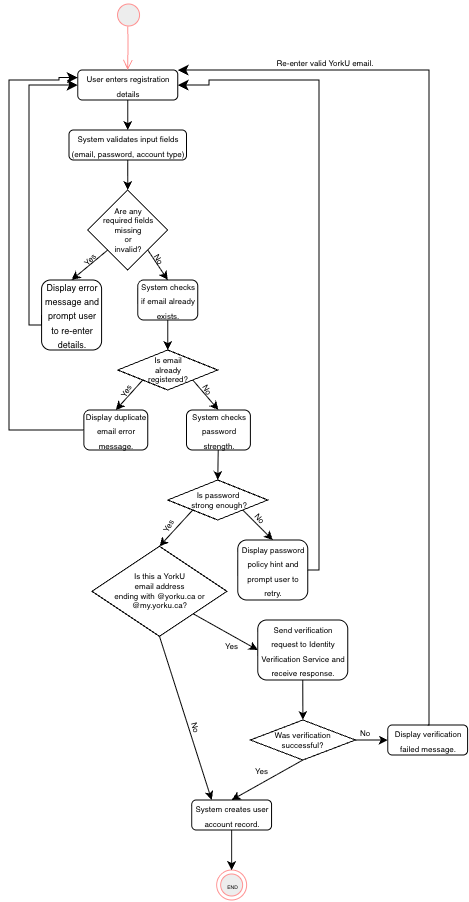

The diagram above was exported from draw.io. Its source (the exported page's mxGraphModel, read from the mxfile embedded in the PNG):
<mxGraphModel dx="596" dy="353" grid="1" gridSize="10" guides="1" tooltips="1" connect="1" arrows="1" fold="1" page="1" pageScale="1" pageWidth="850" pageHeight="1100" background="light-dark(#FFFFFF,#FFFFFF)" math="0" shadow="0">
  <root>
    <mxCell id="0" />
    <mxCell id="1" parent="0" />
    <mxCell id="9te5M8BnH5mvKN-WsU9C-3" value="&lt;font style=&quot;color: light-dark(rgb(0, 0, 0), rgb(0, 0, 0)); font-size: 8px;&quot;&gt;User enters registration details&lt;/font&gt;" style="rounded=1;whiteSpace=wrap;html=1;fillColor=light-dark(#FFFFFF,#FFFFFF);strokeColor=light-dark(#000000,#000000);" vertex="1" parent="1">
      <mxGeometry x="188.75" y="100" width="100" height="30" as="geometry" />
    </mxCell>
    <mxCell id="9te5M8BnH5mvKN-WsU9C-5" value="&lt;span&gt;&lt;font style=&quot;color: light-dark(rgb(0, 0, 0), rgb(0, 0, 0)); font-size: 8px;&quot;&gt;System validates input fields (email, password, account type)&lt;/font&gt;&lt;/span&gt;" style="rounded=1;whiteSpace=wrap;html=1;fillColor=light-dark(#FFFFFF,#FFFFFF);strokeColor=light-dark(#000000,#000000);" vertex="1" parent="1">
      <mxGeometry x="180" y="160" width="117.5" height="30" as="geometry" />
    </mxCell>
    <mxCell id="9te5M8BnH5mvKN-WsU9C-6" value="" style="endArrow=classic;html=1;rounded=0;exitX=0.5;exitY=1;exitDx=0;exitDy=0;entryX=0.5;entryY=0;entryDx=0;entryDy=0;strokeColor=light-dark(#000000,#000000);" edge="1" parent="1" source="9te5M8BnH5mvKN-WsU9C-3" target="9te5M8BnH5mvKN-WsU9C-5">
      <mxGeometry width="50" height="50" relative="1" as="geometry">
        <mxPoint x="528.75" y="320" as="sourcePoint" />
        <mxPoint x="578.75" y="270" as="targetPoint" />
      </mxGeometry>
    </mxCell>
    <mxCell id="9te5M8BnH5mvKN-WsU9C-9" value="&lt;font style=&quot;color: light-dark(rgb(0, 0, 0), rgb(0, 0, 0));&quot;&gt;Are any &lt;br&gt;required fields missing &lt;br&gt;or &lt;br&gt;invalid?&lt;/font&gt;" style="rhombus;whiteSpace=wrap;html=1;fillColor=light-dark(#FFFFFF,#FFFFFF);strokeColor=light-dark(#000000,#000000);fontSize=8;" vertex="1" parent="1">
      <mxGeometry x="198.75" y="220" width="80" height="80" as="geometry" />
    </mxCell>
    <mxCell id="9te5M8BnH5mvKN-WsU9C-10" value="" style="endArrow=classic;html=1;rounded=0;exitX=0.5;exitY=1;exitDx=0;exitDy=0;entryX=0.5;entryY=0;entryDx=0;entryDy=0;strokeColor=light-dark(#000000,#000000);" edge="1" parent="1" source="9te5M8BnH5mvKN-WsU9C-5" target="9te5M8BnH5mvKN-WsU9C-9">
      <mxGeometry width="50" height="50" relative="1" as="geometry">
        <mxPoint x="238.6" y="200" as="sourcePoint" />
        <mxPoint x="238.6" y="230" as="targetPoint" />
      </mxGeometry>
    </mxCell>
    <mxCell id="9te5M8BnH5mvKN-WsU9C-11" value="" style="endArrow=classic;html=1;rounded=0;exitX=0;exitY=1;exitDx=0;exitDy=0;strokeColor=light-dark(#000000,#000000);entryX=0.5;entryY=0;entryDx=0;entryDy=0;" edge="1" parent="1" source="9te5M8BnH5mvKN-WsU9C-9" target="9te5M8BnH5mvKN-WsU9C-19">
      <mxGeometry width="50" height="50" relative="1" as="geometry">
        <mxPoint x="208.75" y="330" as="sourcePoint" />
        <mxPoint x="198.75" y="310" as="targetPoint" />
      </mxGeometry>
    </mxCell>
    <mxCell id="9te5M8BnH5mvKN-WsU9C-12" value="" style="endArrow=classic;html=1;rounded=0;exitX=1;exitY=1;exitDx=0;exitDy=0;strokeColor=light-dark(#000000,#000000);entryX=0.5;entryY=0;entryDx=0;entryDy=0;" edge="1" parent="1" source="9te5M8BnH5mvKN-WsU9C-9" target="9te5M8BnH5mvKN-WsU9C-24">
      <mxGeometry width="50" height="50" relative="1" as="geometry">
        <mxPoint x="288.75" y="290" as="sourcePoint" />
        <mxPoint x="268.75" y="330" as="targetPoint" />
      </mxGeometry>
    </mxCell>
    <mxCell id="9te5M8BnH5mvKN-WsU9C-17" value="&lt;font style=&quot;color: light-dark(rgb(0, 0, 0), rgb(0, 0, 0)); font-size: 8px;&quot;&gt;No&lt;/font&gt;" style="text;html=1;whiteSpace=wrap;strokeColor=none;fillColor=none;align=center;verticalAlign=middle;rounded=0;rotation=60;" vertex="1" parent="1">
      <mxGeometry x="260.47" y="280.99" width="20" height="16.47" as="geometry" />
    </mxCell>
    <mxCell id="9te5M8BnH5mvKN-WsU9C-18" value="&lt;font style=&quot;color: light-dark(rgb(0, 0, 0), rgb(0, 0, 0)); font-size: 8px;&quot;&gt;Yes&lt;/font&gt;" style="text;html=1;whiteSpace=wrap;strokeColor=none;fillColor=none;align=center;verticalAlign=middle;rounded=0;rotation=-45;" vertex="1" parent="1">
      <mxGeometry x="188.74999999999997" y="277.56" width="22.76" height="23.33" as="geometry" />
    </mxCell>
    <mxCell id="9te5M8BnH5mvKN-WsU9C-19" value="&lt;font style=&quot;color: light-dark(rgb(0, 0, 0), rgb(0, 0, 0)); font-size: 9px;&quot;&gt;Display error message and prompt user to re-enter details.&lt;/font&gt;" style="rounded=1;whiteSpace=wrap;html=1;fillColor=light-dark(#FFFFFF,#FFFFFF);strokeColor=light-dark(#000000,#000000);" vertex="1" parent="1">
      <mxGeometry x="152.59" y="310" width="60" height="70" as="geometry" />
    </mxCell>
    <mxCell id="9te5M8BnH5mvKN-WsU9C-24" value="&lt;font style=&quot;color: light-dark(rgb(0, 0, 0), rgb(0, 0, 0)); font-size: 8px;&quot;&gt;System checks if email already exists.&lt;/font&gt;" style="rounded=1;whiteSpace=wrap;html=1;fillColor=light-dark(#FFFFFF,#FFFFFF);strokeColor=light-dark(#000000,#000000);" vertex="1" parent="1">
      <mxGeometry x="248.75" y="310" width="60" height="40" as="geometry" />
    </mxCell>
    <mxCell id="9te5M8BnH5mvKN-WsU9C-25" value="&lt;font style=&quot;color: light-dark(rgb(0, 0, 0), rgb(0, 0, 0));&quot;&gt;Is email &lt;br&gt;already &lt;br&gt;registered?&lt;/font&gt;" style="rhombus;whiteSpace=wrap;html=1;fillColor=light-dark(#FFFFFF,#FFFFFF);strokeColor=light-dark(#000000,#000000);fontSize=8;" vertex="1" parent="1">
      <mxGeometry x="228.75" y="380" width="100" height="40" as="geometry" />
    </mxCell>
    <mxCell id="9te5M8BnH5mvKN-WsU9C-26" value="" style="endArrow=classic;html=1;rounded=0;exitX=0.5;exitY=1;exitDx=0;exitDy=0;strokeColor=light-dark(#000000,#000000);entryX=0.5;entryY=0;entryDx=0;entryDy=0;" edge="1" parent="1" source="9te5M8BnH5mvKN-WsU9C-24" target="9te5M8BnH5mvKN-WsU9C-25">
      <mxGeometry width="50" height="50" relative="1" as="geometry">
        <mxPoint x="318.75" y="380" as="sourcePoint" />
        <mxPoint x="278.75" y="370" as="targetPoint" />
      </mxGeometry>
    </mxCell>
    <mxCell id="9te5M8BnH5mvKN-WsU9C-27" value="" style="endArrow=classic;html=1;rounded=0;exitX=0;exitY=1;exitDx=0;exitDy=0;strokeColor=light-dark(#000000,#000000);entryX=0.5;entryY=0;entryDx=0;entryDy=0;" edge="1" parent="1" source="9te5M8BnH5mvKN-WsU9C-25" target="9te5M8BnH5mvKN-WsU9C-30">
      <mxGeometry width="50" height="50" relative="1" as="geometry">
        <mxPoint x="291.25" y="470" as="sourcePoint" />
        <mxPoint x="238.75" y="430" as="targetPoint" />
      </mxGeometry>
    </mxCell>
    <mxCell id="9te5M8BnH5mvKN-WsU9C-29" value="" style="endArrow=classic;html=1;rounded=0;strokeColor=light-dark(#000000,#000000);exitX=1;exitY=1;exitDx=0;exitDy=0;entryX=0.5;entryY=0;entryDx=0;entryDy=0;" edge="1" parent="1" source="9te5M8BnH5mvKN-WsU9C-25" target="9te5M8BnH5mvKN-WsU9C-32">
      <mxGeometry width="50" height="50" relative="1" as="geometry">
        <mxPoint x="348.75" y="470" as="sourcePoint" />
        <mxPoint x="308.75" y="430" as="targetPoint" />
      </mxGeometry>
    </mxCell>
    <mxCell id="9te5M8BnH5mvKN-WsU9C-30" value="&lt;font style=&quot;font-size: 8px; color: light-dark(rgb(0, 0, 0), rgb(0, 0, 0));&quot;&gt;Display duplicate email error message.&lt;/font&gt;" style="rounded=1;whiteSpace=wrap;html=1;fillColor=light-dark(#FFFFFF,#FFFFFF);strokeColor=light-dark(#000000,#000000);" vertex="1" parent="1">
      <mxGeometry x="194.86" y="440" width="63.89" height="40" as="geometry" />
    </mxCell>
    <mxCell id="9te5M8BnH5mvKN-WsU9C-31" value="&lt;font style=&quot;color: light-dark(rgb(0, 0, 0), rgb(0, 0, 0)); font-size: 8px;&quot;&gt;Yes&lt;/font&gt;" style="text;html=1;whiteSpace=wrap;strokeColor=none;fillColor=none;align=center;verticalAlign=middle;rounded=0;rotation=-60;" vertex="1" parent="1">
      <mxGeometry x="224.55" y="410.83" width="22.76" height="20" as="geometry" />
    </mxCell>
    <mxCell id="9te5M8BnH5mvKN-WsU9C-32" value="&lt;font style=&quot;font-size: 8px; color: light-dark(rgb(0, 0, 0), rgb(0, 0, 0));&quot;&gt;System checks password strength.&lt;/font&gt;" style="rounded=1;whiteSpace=wrap;html=1;fillColor=light-dark(#FFFFFF,#FFFFFF);strokeColor=light-dark(#000000,#000000);" vertex="1" parent="1">
      <mxGeometry x="297.5" y="440" width="63.89" height="40" as="geometry" />
    </mxCell>
    <mxCell id="9te5M8BnH5mvKN-WsU9C-33" value="&lt;font style=&quot;color: light-dark(rgb(0, 0, 0), rgb(0, 0, 0)); font-size: 8px;&quot;&gt;No&lt;/font&gt;" style="text;html=1;whiteSpace=wrap;strokeColor=none;fillColor=none;align=center;verticalAlign=middle;rounded=0;rotation=60;" vertex="1" parent="1">
      <mxGeometry x="308.75" y="410.83000000000004" width="20" height="16.47" as="geometry" />
    </mxCell>
    <mxCell id="9te5M8BnH5mvKN-WsU9C-34" value="&lt;font style=&quot;color: light-dark(rgb(0, 0, 0), rgb(0, 0, 0));&quot;&gt;Is password&lt;br&gt;&amp;nbsp;strong enough?&lt;/font&gt;" style="rhombus;whiteSpace=wrap;html=1;fillColor=light-dark(#FFFFFF,#FFFFFF);strokeColor=light-dark(#000000,#000000);fontSize=8;" vertex="1" parent="1">
      <mxGeometry x="278.75" y="510" width="100" height="40" as="geometry" />
    </mxCell>
    <mxCell id="9te5M8BnH5mvKN-WsU9C-35" value="" style="endArrow=classic;html=1;rounded=0;exitX=0.5;exitY=1;exitDx=0;exitDy=0;strokeColor=light-dark(#000000,#000000);entryX=0.5;entryY=0;entryDx=0;entryDy=0;" edge="1" parent="1" target="9te5M8BnH5mvKN-WsU9C-34">
      <mxGeometry width="50" height="50" relative="1" as="geometry">
        <mxPoint x="329.24" y="480" as="sourcePoint" />
        <mxPoint x="329.24" y="510" as="targetPoint" />
      </mxGeometry>
    </mxCell>
    <mxCell id="9te5M8BnH5mvKN-WsU9C-36" value="" style="endArrow=classic;html=1;rounded=0;exitX=0;exitY=1;exitDx=0;exitDy=0;strokeColor=light-dark(#000000,#000000);entryX=0.5;entryY=0;entryDx=0;entryDy=0;" edge="1" parent="1" source="9te5M8BnH5mvKN-WsU9C-34" target="9te5M8BnH5mvKN-WsU9C-42">
      <mxGeometry width="50" height="50" relative="1" as="geometry">
        <mxPoint x="297.5" y="550" as="sourcePoint" />
        <mxPoint x="278.75" y="569.9999999999999" as="targetPoint" />
      </mxGeometry>
    </mxCell>
    <mxCell id="9te5M8BnH5mvKN-WsU9C-37" value="" style="endArrow=classic;html=1;rounded=0;exitX=1;exitY=1;exitDx=0;exitDy=0;strokeColor=light-dark(#000000,#000000);entryX=0.5;entryY=0;entryDx=0;entryDy=0;" edge="1" parent="1" source="9te5M8BnH5mvKN-WsU9C-34" target="9te5M8BnH5mvKN-WsU9C-38">
      <mxGeometry width="50" height="50" relative="1" as="geometry">
        <mxPoint x="313.75" y="550" as="sourcePoint" />
        <mxPoint x="368.75" y="560" as="targetPoint" />
      </mxGeometry>
    </mxCell>
    <mxCell id="9te5M8BnH5mvKN-WsU9C-38" value="&lt;font style=&quot;font-size: 8px; color: light-dark(rgb(0, 0, 0), rgb(0, 0, 0));&quot;&gt;Display password policy hint and prompt user to retry.&lt;/font&gt;" style="rounded=1;whiteSpace=wrap;html=1;fillColor=light-dark(#FFFFFF,#FFFFFF);strokeColor=light-dark(#000000,#000000);" vertex="1" parent="1">
      <mxGeometry x="348.75" y="570" width="70" height="60" as="geometry" />
    </mxCell>
    <mxCell id="9te5M8BnH5mvKN-WsU9C-39" value="&lt;font style=&quot;color: light-dark(rgb(0, 0, 0), rgb(0, 0, 0)); font-size: 8px;&quot;&gt;No&lt;/font&gt;" style="text;html=1;whiteSpace=wrap;strokeColor=none;fillColor=none;align=center;verticalAlign=middle;rounded=0;rotation=50;" vertex="1" parent="1">
      <mxGeometry x="361.39" y="540" width="20" height="16.47" as="geometry" />
    </mxCell>
    <mxCell id="9te5M8BnH5mvKN-WsU9C-41" value="&lt;font style=&quot;color: light-dark(rgb(0, 0, 0), rgb(0, 0, 0)); font-size: 8px;&quot;&gt;Yes&lt;/font&gt;" style="text;html=1;whiteSpace=wrap;strokeColor=none;fillColor=none;align=center;verticalAlign=middle;rounded=0;rotation=-60;" vertex="1" parent="1">
      <mxGeometry x="267.37" y="540" width="22.76" height="30" as="geometry" />
    </mxCell>
    <mxCell id="9te5M8BnH5mvKN-WsU9C-42" value="&lt;font style=&quot;color: light-dark(rgb(0, 0, 0), rgb(0, 0, 0));&quot;&gt;Is this a YorkU &lt;br&gt;email address &lt;br&gt;ending with @yorku.ca or @my.yorku.ca?&lt;/font&gt;" style="rhombus;whiteSpace=wrap;html=1;fillColor=light-dark(#FFFFFF,#FFFFFF);strokeColor=light-dark(#000000,#000000);fontSize=8;" vertex="1" parent="1">
      <mxGeometry x="202.97" y="576.29" width="135" height="90" as="geometry" />
    </mxCell>
    <mxCell id="9te5M8BnH5mvKN-WsU9C-45" value="" style="endArrow=classic;html=1;rounded=0;exitX=1;exitY=1;exitDx=0;exitDy=0;strokeColor=light-dark(#000000,#000000);entryX=0;entryY=0.5;entryDx=0;entryDy=0;" edge="1" parent="1" source="9te5M8BnH5mvKN-WsU9C-42" target="9te5M8BnH5mvKN-WsU9C-47">
      <mxGeometry width="50" height="50" relative="1" as="geometry">
        <mxPoint x="358.75" y="665" as="sourcePoint" />
        <mxPoint x="368.75" y="680" as="targetPoint" />
      </mxGeometry>
    </mxCell>
    <mxCell id="9te5M8BnH5mvKN-WsU9C-46" value="" style="endArrow=classic;html=1;rounded=0;exitX=0.5;exitY=1;exitDx=0;exitDy=0;strokeColor=light-dark(#000000,#000000);entryX=0.25;entryY=0;entryDx=0;entryDy=0;" edge="1" parent="1" source="9te5M8BnH5mvKN-WsU9C-42" target="9te5M8BnH5mvKN-WsU9C-55">
      <mxGeometry width="50" height="50" relative="1" as="geometry">
        <mxPoint x="258.75" y="720" as="sourcePoint" />
        <mxPoint x="298.75" y="810" as="targetPoint" />
      </mxGeometry>
    </mxCell>
    <mxCell id="9te5M8BnH5mvKN-WsU9C-47" value="&lt;font style=&quot;font-size: 8px; color: light-dark(rgb(0, 0, 0), rgb(0, 0, 0));&quot;&gt;Send verification request to Identity Verification Service and receive response.&lt;/font&gt;" style="rounded=1;whiteSpace=wrap;html=1;fillColor=light-dark(#FFFFFF,#FFFFFF);strokeColor=light-dark(#000000,#000000);" vertex="1" parent="1">
      <mxGeometry x="368.75" y="650" width="90" height="60" as="geometry" />
    </mxCell>
    <mxCell id="9te5M8BnH5mvKN-WsU9C-48" value="&lt;font style=&quot;color: light-dark(rgb(0, 0, 0), rgb(0, 0, 0)); font-size: 8px;&quot;&gt;Yes&lt;/font&gt;" style="text;html=1;whiteSpace=wrap;strokeColor=none;fillColor=none;align=center;verticalAlign=middle;rounded=0;rotation=0;" vertex="1" parent="1">
      <mxGeometry x="331.25" y="660" width="22.76" height="30" as="geometry" />
    </mxCell>
    <mxCell id="9te5M8BnH5mvKN-WsU9C-49" value="&lt;font style=&quot;color: light-dark(rgb(0, 0, 0), rgb(0, 0, 0)); font-size: 8px;&quot;&gt;No&lt;/font&gt;" style="text;html=1;whiteSpace=wrap;strokeColor=none;fillColor=none;align=center;verticalAlign=middle;rounded=0;rotation=75;" vertex="1" parent="1">
      <mxGeometry x="297.5" y="750" width="20" height="13.2" as="geometry" />
    </mxCell>
    <mxCell id="9te5M8BnH5mvKN-WsU9C-51" value="&lt;font style=&quot;color: light-dark(rgb(0, 0, 0), rgb(0, 0, 0));&quot;&gt;Was verification &lt;br&gt;successful?&lt;/font&gt;" style="rhombus;whiteSpace=wrap;html=1;fillColor=light-dark(#FFFFFF,#FFFFFF);strokeColor=light-dark(#000000,#000000);fontSize=8;" vertex="1" parent="1">
      <mxGeometry x="361.39" y="750" width="105" height="40" as="geometry" />
    </mxCell>
    <mxCell id="9te5M8BnH5mvKN-WsU9C-53" value="" style="endArrow=classic;html=1;rounded=0;exitX=0.5;exitY=1;exitDx=0;exitDy=0;strokeColor=light-dark(#000000,#000000);entryX=0.5;entryY=0;entryDx=0;entryDy=0;" edge="1" parent="1" source="9te5M8BnH5mvKN-WsU9C-47" target="9te5M8BnH5mvKN-WsU9C-51">
      <mxGeometry width="50" height="50" relative="1" as="geometry">
        <mxPoint x="378.75" y="723.2" as="sourcePoint" />
        <mxPoint x="378.75" y="763.2" as="targetPoint" />
      </mxGeometry>
    </mxCell>
    <mxCell id="9te5M8BnH5mvKN-WsU9C-54" value="" style="endArrow=classic;html=1;rounded=0;exitX=0.5;exitY=1;exitDx=0;exitDy=0;strokeColor=light-dark(#000000,#000000);entryX=0.5;entryY=0;entryDx=0;entryDy=0;" edge="1" parent="1" source="9te5M8BnH5mvKN-WsU9C-51" target="9te5M8BnH5mvKN-WsU9C-55">
      <mxGeometry width="50" height="50" relative="1" as="geometry">
        <mxPoint x="413.67" y="810" as="sourcePoint" />
        <mxPoint x="358.75" y="820" as="targetPoint" />
      </mxGeometry>
    </mxCell>
    <mxCell id="9te5M8BnH5mvKN-WsU9C-55" value="&lt;font style=&quot;font-size: 8px; color: light-dark(rgb(0, 0, 0), rgb(0, 0, 0));&quot;&gt;System creates user account record.&lt;/font&gt;" style="rounded=1;whiteSpace=wrap;html=1;fillColor=light-dark(#FFFFFF,#FFFFFF);strokeColor=light-dark(#000000,#000000);" vertex="1" parent="1">
      <mxGeometry x="302.7" y="830" width="79.86" height="30" as="geometry" />
    </mxCell>
    <mxCell id="9te5M8BnH5mvKN-WsU9C-57" value="" style="endArrow=classic;html=1;rounded=0;exitX=1;exitY=0.5;exitDx=0;exitDy=0;strokeColor=light-dark(#000000,#000000);entryX=0;entryY=0.5;entryDx=0;entryDy=0;" edge="1" parent="1" source="9te5M8BnH5mvKN-WsU9C-51" target="9te5M8BnH5mvKN-WsU9C-58">
      <mxGeometry width="50" height="50" relative="1" as="geometry">
        <mxPoint x="508.75" y="760" as="sourcePoint" />
        <mxPoint x="488.75" y="770" as="targetPoint" />
      </mxGeometry>
    </mxCell>
    <mxCell id="9te5M8BnH5mvKN-WsU9C-58" value="&lt;font style=&quot;color: light-dark(rgb(0, 0, 0), rgb(0, 0, 0)); font-size: 8px;&quot;&gt;Display verification failed message.&lt;/font&gt;" style="rounded=1;whiteSpace=wrap;html=1;fillColor=light-dark(#FFFFFF,#FFFFFF);strokeColor=light-dark(#000000,#000000);" vertex="1" parent="1">
      <mxGeometry x="498.75" y="755" width="79.86" height="30" as="geometry" />
    </mxCell>
    <mxCell id="9te5M8BnH5mvKN-WsU9C-61" value="&lt;font style=&quot;color: light-dark(rgb(0, 0, 0), rgb(0, 0, 0)); font-size: 8px;&quot;&gt;Yes&lt;/font&gt;" style="text;html=1;whiteSpace=wrap;strokeColor=none;fillColor=none;align=center;verticalAlign=middle;rounded=0;rotation=0;" vertex="1" parent="1">
      <mxGeometry x="361.39" y="785" width="22.76" height="30" as="geometry" />
    </mxCell>
    <mxCell id="9te5M8BnH5mvKN-WsU9C-62" value="&lt;font style=&quot;color: light-dark(rgb(0, 0, 0), rgb(0, 0, 0)); font-size: 8px;&quot;&gt;No&lt;/font&gt;" style="text;html=1;whiteSpace=wrap;strokeColor=none;fillColor=none;align=center;verticalAlign=middle;rounded=0;rotation=0;" vertex="1" parent="1">
      <mxGeometry x="466.39" y="755" width="20" height="13.2" as="geometry" />
    </mxCell>
    <mxCell id="9te5M8BnH5mvKN-WsU9C-63" value="" style="ellipse;html=1;shape=startState;fillColor=#000000;strokeColor=#ff0000;" vertex="1" parent="1">
      <mxGeometry x="224.55" y="30" width="30" height="30" as="geometry" />
    </mxCell>
    <mxCell id="9te5M8BnH5mvKN-WsU9C-64" value="" style="edgeStyle=orthogonalEdgeStyle;html=1;verticalAlign=bottom;endArrow=open;endSize=8;strokeColor=#ff0000;rounded=0;entryX=0.5;entryY=0;entryDx=0;entryDy=0;exitX=0.477;exitY=0.876;exitDx=0;exitDy=0;exitPerimeter=0;" edge="1" source="9te5M8BnH5mvKN-WsU9C-63" parent="1" target="9te5M8BnH5mvKN-WsU9C-3">
      <mxGeometry relative="1" as="geometry">
        <mxPoint x="316.25" y="120" as="targetPoint" />
        <mxPoint x="238.75" y="60" as="sourcePoint" />
      </mxGeometry>
    </mxCell>
    <mxCell id="9te5M8BnH5mvKN-WsU9C-67" value="&lt;font style=&quot;color: light-dark(rgb(0, 0, 0), rgb(0, 0, 0)); font-size: 5px;&quot;&gt;END&lt;/font&gt;" style="ellipse;html=1;shape=endState;fillColor=#000000;strokeColor=#ff0000;" vertex="1" parent="1">
      <mxGeometry x="327.63" y="900" width="30" height="30" as="geometry" />
    </mxCell>
    <mxCell id="9te5M8BnH5mvKN-WsU9C-68" value="" style="endArrow=classic;html=1;rounded=0;exitX=0.5;exitY=1;exitDx=0;exitDy=0;strokeColor=light-dark(#000000,#000000);entryX=0.5;entryY=0;entryDx=0;entryDy=0;" edge="1" parent="1" source="9te5M8BnH5mvKN-WsU9C-55" target="9te5M8BnH5mvKN-WsU9C-67">
      <mxGeometry width="50" height="50" relative="1" as="geometry">
        <mxPoint x="423.68" y="860" as="sourcePoint" />
        <mxPoint x="453.68" y="860" as="targetPoint" />
      </mxGeometry>
    </mxCell>
    <mxCell id="9te5M8BnH5mvKN-WsU9C-70" value="" style="edgeStyle=segmentEdgeStyle;endArrow=classic;html=1;curved=0;rounded=0;endSize=8;startSize=8;exitX=0;exitY=0.5;exitDx=0;exitDy=0;entryX=0;entryY=0.5;entryDx=0;entryDy=0;strokeColor=light-dark(#000000,#000000);" edge="1" parent="1" source="9te5M8BnH5mvKN-WsU9C-19" target="9te5M8BnH5mvKN-WsU9C-3">
      <mxGeometry width="50" height="50" relative="1" as="geometry">
        <mxPoint x="60" y="330" as="sourcePoint" />
        <mxPoint x="10" y="240" as="targetPoint" />
        <Array as="points">
          <mxPoint x="153" y="355" />
          <mxPoint x="140" y="355" />
          <mxPoint x="140" y="115" />
        </Array>
      </mxGeometry>
    </mxCell>
    <mxCell id="9te5M8BnH5mvKN-WsU9C-71" value="" style="edgeStyle=segmentEdgeStyle;endArrow=classic;html=1;curved=0;rounded=0;endSize=8;startSize=8;exitX=0;exitY=0.5;exitDx=0;exitDy=0;strokeColor=light-dark(#000000,#000000);entryX=0;entryY=0.25;entryDx=0;entryDy=0;" edge="1" parent="1" source="9te5M8BnH5mvKN-WsU9C-30" target="9te5M8BnH5mvKN-WsU9C-3">
      <mxGeometry width="50" height="50" relative="1" as="geometry">
        <mxPoint x="133" y="450" as="sourcePoint" />
        <mxPoint x="120" y="110" as="targetPoint" />
        <Array as="points">
          <mxPoint x="120" y="460" />
          <mxPoint x="120" y="110" />
          <mxPoint x="170" y="110" />
          <mxPoint x="170" y="107" />
        </Array>
      </mxGeometry>
    </mxCell>
    <mxCell id="9te5M8BnH5mvKN-WsU9C-72" value="" style="edgeStyle=segmentEdgeStyle;endArrow=classic;html=1;curved=0;rounded=0;endSize=8;startSize=8;exitX=1;exitY=0.5;exitDx=0;exitDy=0;strokeColor=light-dark(#000000,#000000);entryX=1;entryY=0.5;entryDx=0;entryDy=0;" edge="1" parent="1" source="9te5M8BnH5mvKN-WsU9C-38" target="9te5M8BnH5mvKN-WsU9C-3">
      <mxGeometry width="50" height="50" relative="1" as="geometry">
        <mxPoint x="420" y="650" as="sourcePoint" />
        <mxPoint x="310" y="115" as="targetPoint" />
        <Array as="points">
          <mxPoint x="430" y="600" />
          <mxPoint x="430" y="110" />
          <mxPoint x="320" y="110" />
          <mxPoint x="320" y="115" />
        </Array>
      </mxGeometry>
    </mxCell>
    <mxCell id="9te5M8BnH5mvKN-WsU9C-73" value="" style="edgeStyle=segmentEdgeStyle;endArrow=classic;html=1;curved=0;rounded=0;endSize=8;startSize=8;exitX=0.5;exitY=0;exitDx=0;exitDy=0;strokeColor=light-dark(#000000,#000000);entryX=1;entryY=0;entryDx=0;entryDy=0;" edge="1" parent="1" source="9te5M8BnH5mvKN-WsU9C-58" target="9te5M8BnH5mvKN-WsU9C-3">
      <mxGeometry width="50" height="50" relative="1" as="geometry">
        <mxPoint x="510" y="670" as="sourcePoint" />
        <mxPoint x="320" y="100" as="targetPoint" />
        <Array as="points">
          <mxPoint x="540" y="755" />
          <mxPoint x="540" y="100" />
        </Array>
      </mxGeometry>
    </mxCell>
    <mxCell id="9te5M8BnH5mvKN-WsU9C-74" value="&lt;font style=&quot;color: light-dark(rgb(0, 0, 0), rgb(0, 0, 0)); font-size: 8px;&quot;&gt;Re-enter valid YorkU email.&lt;/font&gt;" style="text;html=1;whiteSpace=wrap;strokeColor=none;fillColor=none;align=center;verticalAlign=middle;rounded=0;rotation=0;" vertex="1" parent="1">
      <mxGeometry x="327.63" y="83.53" width="216.25" height="16.47" as="geometry" />
    </mxCell>
  </root>
</mxGraphModel>